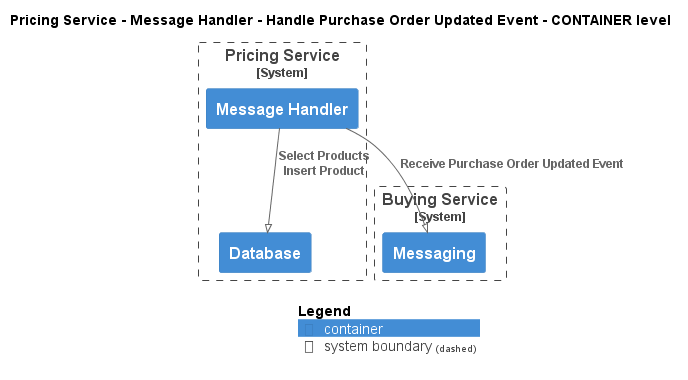

The diagram above was rendered by PlantUML. Its source (embedded in the PNG):
@startuml
!pragma layout smetana
!include ..\..\..\..\..\..\.c4s\C4_Container.puml

AddElementTag("state:new", $bgColor=green, $fontColor=#ffffff, $borderColor=green, $shadowing="False")
AddElementTag("state:changed", $bgColor=orange, $fontColor=#ffffff, $borderColor=orange, $shadowing="False")
AddElementTag("state:removed", $bgColor=red, $fontColor=#ffffff, $borderColor=red, $shadowing="False")

AddRelTag("state:new", $textColor=green, $lineColor=green)
AddRelTag("state:changed", $textColor=orange, $lineColor=orange)
AddRelTag("state:removed", $textColor=red, $lineColor=red)

SHOW_PERSON_PORTRAIT()
LAYOUT_TOP_DOWN()

skinparam linetype polyline

title Pricing Service - Message Handler - Handle Purchase Order Updated Event - CONTAINER level


System_Boundary(ECommercePlatform.SoftwareSystems.PricingService, "Pricing Service") {
    Container(ECommercePlatform.SoftwareSystems.PricingService.Containers.MessageHandler, "Message Handler", "", "")
    Container(ECommercePlatform.SoftwareSystems.PricingService.Containers.Database, "Database", "", "")
}

System_Boundary(ECommercePlatform.SoftwareSystems.BuyingService, "Buying Service") {
    Container(ECommercePlatform.SoftwareSystems.BuyingService.Containers.Messaging, "Messaging", "", "")
}

Rel(ECommercePlatform.SoftwareSystems.PricingService.Containers.MessageHandler, ECommercePlatform.SoftwareSystems.BuyingService.Containers.Messaging, "Receive Purchase Order Updated Event")
Rel(ECommercePlatform.SoftwareSystems.PricingService.Containers.MessageHandler, ECommercePlatform.SoftwareSystems.PricingService.Containers.Database, "Select Products\nInsert Product")


SHOW_LEGEND()
@enduml